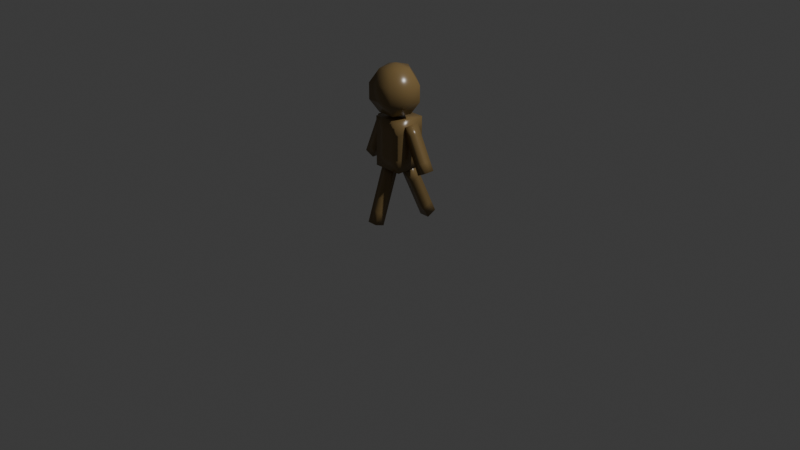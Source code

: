 # Source: person.blend  (saved by Blender 4.3.34; exported with 4.5.12 LTS)
import bpy
from mathutils import Matrix  # noqa: F401  (used for matrix-valued properties, if any)

bpy.ops.wm.read_factory_settings(use_empty=True)
scene = bpy.context.scene
scene.name = 'Scene'

# ---- collections
col_collection = bpy.data.collections.new('Collection'); scene.collection.children.link(col_collection)

# ---- materials (node trees are filled in below, after node groups)
mat_material = bpy.data.materials.new('Material')

# ---- material node trees
mat_material.use_nodes = True; mat_material.node_tree.nodes.clear()
_N = mat_material.node_tree.nodes; _L = mat_material.node_tree.links
n0 = _N.new('ShaderNodeBsdfPrincipled'); n0.name = 'Principled BSDF'; n0.location = (10, 300)
n0.inputs[0].default_value = (0.2229, 0.1479, 0.05847, 1.0)
n0.inputs[2].default_value = 0.2831
n1 = _N.new('ShaderNodeOutputMaterial'); n1.name = 'Material Output'; n1.location = (300, 300)
_L.new(n0.outputs[0], n1.inputs[0])
n1.is_active_output = True

# ---- world
world_world = bpy.data.worlds.new('World'); scene.world = world_world
world_world.use_nodes = True; world_world.node_tree.nodes.clear()
_N = world_world.node_tree.nodes; _L = world_world.node_tree.links
n0 = _N.new('ShaderNodeOutputWorld'); n0.name = 'World Output'; n0.location = (300, 300)
n1 = _N.new('ShaderNodeBackground'); n1.name = 'Background'; n1.location = (10, 300)
n1.inputs[0].default_value = (0.05088, 0.05088, 0.05088, 1.0)
_L.new(n1.outputs[0], n0.inputs[0])
n0.is_active_output = True
world_world.color = (0.05088, 0.05088, 0.05088)
world_world.sun_shadow_jitter_overblur = 0.0

# ---- cameras
cam_camera = bpy.data.cameras.new('Camera')
cam_camera.clip_end = 100.0
cam_camera.ortho_scale = 7.314

# ---- lights
light_light = bpy.data.lights.new('Light', 'POINT')
light_light.energy = 1000.0
light_light.shadow_soft_size = 0.1

# ---- meshes
me_cube_005 = bpy.data.meshes.new('Cube.005')
me_cube_005.from_pydata([(-0.4102, -0.07142, 0.6491), (-0.2222, -0.07142, 1.091), (-0.4102, 0.03861, 0.6491), (-0.2222, 0.03861, 1.091), (-0.3089, -0.07142, 0.606), (-0.1209, -0.07142, 1.048), (-0.3089, 0.03861, 0.606), (-0.1209, 0.03861, 1.048), (-2.024e-08, 0.118, 1.608), (-2.024e-08, 0.2167, 1.472), (-2.024e-08, 0.2167, 1.304), (-2.024e-08, 0.118, 1.168), (0.1518, 0.007686, 1.608), (0.2457, 0.03818, 1.472), (0.2457, 0.03818, 1.304), (0.1518, 0.007686, 1.168), (0.09385, -0.1708, 1.608), (0.1518, -0.2507, 1.472), (0.1518, -0.2507, 1.304), (0.09385, -0.1708, 1.168), (-2.024e-08, -0.04165, 1.66), (-0.09385, -0.1708, 1.608), (-0.1518, -0.2507, 1.472), (-0.1518, -0.2507, 1.304), (-0.09385, -0.1708, 1.168), (-0.1518, 0.007686, 1.608), (-0.2457, 0.03818, 1.472), (-0.2457, 0.03818, 1.304), (-0.1518, 0.007686, 1.168), (-2.024e-08, -0.04165, 1.116), (-0.1566, -0.1566, 0.5923), (-0.1566, -0.1566, 1.111), (-0.1566, 0.1566, 0.5923), (-0.1566, 0.1566, 1.111), (0.1566, -0.1566, 0.5923), (0.1566, -0.1566, 1.111), (0.1566, 0.1566, 0.5923), (0.1566, 0.1566, 1.111), (-0.143, -0.2887, 0.01211), (-0.143, -0.07899, 0.6157), (-0.143, -0.1848, -0.02401), (-0.143, 0.02495, 0.5796), (-0.03295, -0.2887, 0.01211), (-0.03295, -0.07899, 0.6157), (-0.03295, -0.1848, -0.02401), (-0.03295, 0.02495, 0.5796), (0.045, 0.2582, -0.01012), (0.045, -0.0152, 0.5674), (0.045, 0.3577, 0.03696), (0.045, 0.08425, 0.6145), (0.155, 0.2582, -0.01012), (0.155, -0.0152, 0.5674), (0.155, 0.3577, 0.03696), (0.155, 0.08425, 0.6145), (0.3423, -0.07194, 0.6067), (0.122, -0.07194, 1.034), (0.3423, 0.03809, 0.6067), (0.122, 0.03809, 1.034), (0.4401, -0.07194, 0.6571), (0.2198, -0.07194, 1.084), (0.4401, 0.03809, 0.6571), (0.2198, 0.03809, 1.084), (0.2982, -0.07194, 0.6921), (0.2542, -0.07194, 0.7775), (0.2101, -0.07194, 0.8629), (0.1661, -0.07194, 0.9483), (0.1661, 0.03809, 0.9483), (0.2101, 0.03809, 0.8629), (0.2542, 0.03809, 0.7775), (0.2982, 0.03809, 0.6921), (0.2639, 0.03809, 0.9988), (0.3079, 0.03809, 0.9133), (0.352, 0.03809, 0.8279), (0.396, 0.03809, 0.7425), (0.2639, -0.07194, 0.9988), (0.3079, -0.07194, 0.9133), (0.352, -0.07194, 0.8279), (0.396, -0.07194, 0.7425), (-0.3726, -0.07142, 0.7375), (-0.335, -0.07142, 0.826), (-0.2974, -0.07142, 0.9144), (-0.2598, -0.07142, 1.003), (-0.2598, 0.03861, 1.003), (-0.2974, 0.03861, 0.9144), (-0.335, 0.03861, 0.826), (-0.3726, 0.03861, 0.7375), (-0.1585, 0.03861, 0.9598), (-0.1961, 0.03861, 0.8714), (-0.2337, 0.03861, 0.7829), (-0.2713, 0.03861, 0.6945), (-0.1585, -0.07142, 0.9598), (-0.1961, -0.07142, 0.8714), (-0.2337, -0.07142, 0.7829), (-0.2713, -0.07142, 0.6945), (0.045, 0.2035, 0.1054), (0.045, 0.1489, 0.2209), (0.045, 0.09417, 0.3364), (0.045, 0.03949, 0.4519), (0.045, 0.1389, 0.499), (0.045, 0.1936, 0.3835), (0.045, 0.2483, 0.268), (0.045, 0.303, 0.1525), (0.155, 0.1389, 0.499), (0.155, 0.1936, 0.3835), (0.155, 0.2483, 0.268), (0.155, 0.303, 0.1525), (0.155, 0.03949, 0.4519), (0.155, 0.09417, 0.3364), (0.155, 0.1489, 0.2209), (0.155, 0.2035, 0.1054), (-0.143, -0.2468, 0.1328), (-0.143, -0.2048, 0.2535), (-0.143, -0.1629, 0.3743), (-0.143, -0.1209, 0.495), (-0.143, -0.017, 0.4589), (-0.143, -0.05895, 0.3381), (-0.143, -0.1009, 0.2174), (-0.143, -0.1429, 0.09671), (-0.03295, -0.017, 0.4589), (-0.03295, -0.05895, 0.3381), (-0.03295, -0.1009, 0.2174), (-0.03295, -0.1429, 0.09671), (-0.03295, -0.1209, 0.495), (-0.03295, -0.1629, 0.3743), (-0.03295, -0.2048, 0.2535), (-0.03295, -0.2468, 0.1328), (-0.1566, -0.1566, 0.7221), (-0.1566, -0.1566, 0.8519), (-0.1566, -0.1566, 0.9817), (-0.1566, 0.1566, 0.9817), (-0.1566, 0.1566, 0.8519), (-0.1566, 0.1566, 0.7221), (0.1566, 0.1566, 0.9817), (0.1566, 0.1566, 0.8519), (0.1566, 0.1566, 0.7221), (0.1566, -0.1566, 0.9817), (0.1566, -0.1566, 0.8519), (0.1566, -0.1566, 0.7221), (0.0522, 0.1566, 0.5923), (-0.0522, 0.1566, 0.5923), (-0.0522, 0.1566, 1.111), (0.0522, 0.1566, 1.111), (-0.0522, -0.1566, 0.5923), (0.0522, -0.1566, 0.5923), (0.0522, -0.1566, 1.111), (-0.0522, -0.1566, 1.111), (0.0522, -0.1566, 0.7221), (-0.0522, -0.1566, 0.7221), (0.0522, -0.1566, 0.8519), (-0.0522, -0.1566, 0.8519), (0.0522, -0.1566, 0.9817), (-0.0522, -0.1566, 0.9817), (-0.0522, 0.1566, 0.7221), (0.0522, 0.1566, 0.7221), (-0.0522, 0.1566, 0.8519), (0.0522, 0.1566, 0.8519), (-0.0522, 0.1566, 0.9817), (0.0522, 0.1566, 0.9817)], [], [(81, 1, 3, 82), (82, 3, 7, 86), (86, 7, 5, 90), (90, 5, 1, 81), (2, 6, 4, 0), (7, 3, 1, 5), (11, 10, 14, 15), (9, 8, 12, 13), (29, 11, 15), (10, 9, 13, 14), (8, 20, 12), (15, 14, 18, 19), (13, 12, 16, 17), (29, 15, 19), (14, 13, 17, 18), (12, 20, 16), (19, 18, 23, 24), (17, 16, 21, 22), (29, 19, 24), (18, 17, 22, 23), (16, 20, 21), (24, 23, 27, 28), (22, 21, 25, 26), (29, 24, 28), (23, 22, 26, 27), (21, 20, 25), (28, 27, 10, 11), (26, 25, 8, 9), (29, 28, 11), (27, 26, 9, 10), (25, 20, 8), (128, 31, 33, 129), (157, 141, 37, 132), (132, 37, 35, 135), (151, 145, 31, 128), (138, 36, 34, 143), (140, 33, 31, 145), (113, 39, 41, 114), (114, 41, 45, 118), (118, 45, 43, 122), (122, 43, 39, 113), (40, 44, 42, 38), (45, 41, 39, 43), (97, 47, 49, 98), (98, 49, 53, 102), (102, 53, 51, 106), (106, 51, 47, 97), (48, 52, 50, 46), (53, 49, 47, 51), (65, 55, 57, 66), (66, 57, 61, 70), (70, 61, 59, 74), (74, 59, 55, 65), (56, 60, 58, 54), (61, 57, 55, 59), (58, 77, 62, 54), (77, 76, 63, 62), (76, 75, 64, 63), (75, 74, 65, 64), (60, 73, 77, 58), (73, 72, 76, 77), (72, 71, 75, 76), (71, 70, 74, 75), (56, 69, 73, 60), (69, 68, 72, 73), (68, 67, 71, 72), (67, 66, 70, 71), (54, 62, 69, 56), (62, 63, 68, 69), (63, 64, 67, 68), (64, 65, 66, 67), (4, 93, 78, 0), (93, 92, 79, 78), (92, 91, 80, 79), (91, 90, 81, 80), (6, 89, 93, 4), (89, 88, 92, 93), (88, 87, 91, 92), (87, 86, 90, 91), (2, 85, 89, 6), (85, 84, 88, 89), (84, 83, 87, 88), (83, 82, 86, 87), (0, 78, 85, 2), (78, 79, 84, 85), (79, 80, 83, 84), (80, 81, 82, 83), (50, 109, 94, 46), (109, 108, 95, 94), (108, 107, 96, 95), (107, 106, 97, 96), (52, 105, 109, 50), (105, 104, 108, 109), (104, 103, 107, 108), (103, 102, 106, 107), (48, 101, 105, 52), (101, 100, 104, 105), (100, 99, 103, 104), (99, 98, 102, 103), (46, 94, 101, 48), (94, 95, 100, 101), (95, 96, 99, 100), (96, 97, 98, 99), (42, 125, 110, 38), (125, 124, 111, 110), (124, 123, 112, 111), (123, 122, 113, 112), (44, 121, 125, 42), (121, 120, 124, 125), (120, 119, 123, 124), (119, 118, 122, 123), (40, 117, 121, 44), (117, 116, 120, 121), (116, 115, 119, 120), (115, 114, 118, 119), (38, 110, 117, 40), (110, 111, 116, 117), (111, 112, 115, 116), (112, 113, 114, 115), (142, 147, 126, 30), (147, 149, 127, 126), (149, 151, 128, 127), (36, 134, 137, 34), (134, 133, 136, 137), (133, 132, 135, 136), (138, 153, 134, 36), (153, 155, 133, 134), (155, 157, 132, 133), (30, 126, 131, 32), (126, 127, 130, 131), (127, 128, 129, 130), (130, 129, 156, 154), (154, 156, 157, 155), (131, 130, 154, 152), (152, 154, 155, 153), (32, 131, 152, 139), (139, 152, 153, 138), (136, 135, 150, 148), (148, 150, 151, 149), (137, 136, 148, 146), (146, 148, 149, 147), (34, 137, 146, 143), (143, 146, 147, 142), (37, 141, 144, 35), (141, 140, 145, 144), (32, 139, 142, 30), (139, 138, 143, 142), (135, 35, 144, 150), (150, 144, 145, 151), (129, 33, 140, 156), (156, 140, 141, 157)])
me_cube_005.polygons.foreach_set('use_smooth', [True] * 151)
_uv = me_cube_005.uv_layers.new(name='UVMap')
_uv.uv.foreach_set('vector', [0.575, 0.0, 0.625, 0.0, 0.625, 0.25, 0.575, 0.25, 0.575, 0.25, 0.625, 0.25, 0.625, 0.5, 0.575, 0.5, 0.575, 0.5, 0.625, 0.5, 0.625, 0.75, 0.575, 0.75, 0.575, 0.75, 0.625, 0.75, 0.625, 1.0, 0.575, 1.0, 0.125, 0.5, 0.375, 0.5, 0.375, 0.75, 0.125, 0.75, 0.625, 0.5, 0.875, 0.5, 0.875, 0.75, 0.625, 0.75, 0.6, 0.2, 0.6, 0.4, 0.4, 0.4, 0.4, 0.2, 0.6, 0.6, 0.6, 0.8, 0.4, 0.8, 0.4, 0.6, 0.5, 0.0, 0.6, 0.2, 0.4, 0.2, 0.6, 0.4, 0.6, 0.6, 0.4, 0.6, 0.4, 0.4, 0.6, 0.8, 0.5, 1.0, 0.4, 0.8, 0.4, 0.2, 0.4, 0.4, 0.2, 0.4, 0.2, 0.2, 0.4, 0.6, 0.4, 0.8, 0.2, 0.8, 0.2, 0.6, 0.3, 0.0, 0.4, 0.2, 0.2, 0.2, 0.4, 0.4, 0.4, 0.6, 0.2, 0.6, 0.2, 0.4, 0.4, 0.8, 0.3, 1.0, 0.2, 0.8, 0.2, 0.2, 0.2, 0.4, 0.0, 0.4, 0.0, 0.2, 0.2, 0.6, 0.2, 0.8, 0.0, 0.8, 0.0, 0.6, 0.1, 0.0, 0.2, 0.2, 0.0, 0.2, 0.2, 0.4, 0.2, 0.6, 0.0, 0.6, 0.0, 0.4, 0.2, 0.8, 0.1, 1.0, 0.0, 0.8, 1.0, 0.2, 1.0, 0.4, 0.8, 0.4, 0.8, 0.2, 1.0, 0.6, 1.0, 0.8, 0.8, 0.8, 0.8, 0.6, 0.9, 0.0, 1.0, 0.2, 0.8, 0.2, 1.0, 0.4, 1.0, 0.6, 0.8, 0.6, 0.8, 0.4, 1.0, 0.8, 0.9, 1.0, 0.8, 0.8, 0.8, 0.2, 0.8, 0.4, 0.6, 0.4, 0.6, 0.2, 0.8, 0.6, 0.8, 0.8, 0.6, 0.8, 0.6, 0.6, 0.7, 0.0, 0.8, 0.2, 0.6, 0.2, 0.8, 0.4, 0.8, 0.6, 0.6, 0.6, 0.6, 0.4, 0.8, 0.8, 0.7, 1.0, 0.6, 0.8, 0.5625, 0.0, 0.625, 0.0, 0.625, 0.25, 0.5625, 0.25, 0.5625, 0.4167, 0.625, 0.4167, 0.625, 0.5, 0.5625, 0.5, 0.5625, 0.5, 0.625, 0.5, 0.625, 0.75, 0.5625, 0.75, 0.5625, 0.9167, 0.625, 0.9167, 0.625, 1.0, 0.5625, 1.0, 0.2917, 0.5, 0.375, 0.5, 0.375, 0.75, 0.2917, 0.75, 0.7917, 0.5, 0.875, 0.5, 0.875, 0.75, 0.7917, 0.75, 0.575, 0.0, 0.625, 0.0, 0.625, 0.25, 0.575, 0.25, 0.575, 0.25, 0.625, 0.25, 0.625, 0.5, 0.575, 0.5, 0.575, 0.5, 0.625, 0.5, 0.625, 0.75, 0.575, 0.75, 0.575, 0.75, 0.625, 0.75, 0.625, 1.0, 0.575, 1.0, 0.125, 0.5, 0.375, 0.5, 0.375, 0.75, 0.125, 0.75, 0.625, 0.5, 0.875, 0.5, 0.875, 0.75, 0.625, 0.75, 0.575, 0.0, 0.625, 0.0, 0.625, 0.25, 0.575, 0.25, 0.575, 0.25, 0.625, 0.25, 0.625, 0.5, 0.575, 0.5, 0.575, 0.5, 0.625, 0.5, 0.625, 0.75, 0.575, 0.75, 0.575, 0.75, 0.625, 0.75, 0.625, 1.0, 0.575, 1.0, 0.125, 0.5, 0.375, 0.5, 0.375, 0.75, 0.125, 0.75, 0.625, 0.5, 0.875, 0.5, 0.875, 0.75, 0.625, 0.75, 0.575, 0.0, 0.625, 0.0, 0.625, 0.25, 0.575, 0.25, 0.575, 0.25, 0.625, 0.25, 0.625, 0.5, 0.575, 0.5, 0.575, 0.5, 0.625, 0.5, 0.625, 0.75, 0.575, 0.75, 0.575, 0.75, 0.625, 0.75, 0.625, 1.0, 0.575, 1.0, 0.125, 0.5, 0.375, 0.5, 0.375, 0.75, 0.125, 0.75, 0.625, 0.5, 0.875, 0.5, 0.875, 0.75, 0.625, 0.75, 0.375, 0.75, 0.425, 0.75, 0.425, 1.0, 0.375, 1.0, 0.425, 0.75, 0.475, 0.75, 0.475, 1.0, 0.425, 1.0, 0.475, 0.75, 0.525, 0.75, 0.525, 1.0, 0.475, 1.0, 0.525, 0.75, 0.575, 0.75, 0.575, 1.0, 0.525, 1.0, 0.375, 0.5, 0.425, 0.5, 0.425, 0.75, 0.375, 0.75, 0.425, 0.5, 0.475, 0.5, 0.475, 0.75, 0.425, 0.75, 0.475, 0.5, 0.525, 0.5, 0.525, 0.75, 0.475, 0.75, 0.525, 0.5, 0.575, 0.5, 0.575, 0.75, 0.525, 0.75, 0.375, 0.25, 0.425, 0.25, 0.425, 0.5, 0.375, 0.5, 0.425, 0.25, 0.475, 0.25, 0.475, 0.5, 0.425, 0.5, 0.475, 0.25, 0.525, 0.25, 0.525, 0.5, 0.475, 0.5, 0.525, 0.25, 0.575, 0.25, 0.575, 0.5, 0.525, 0.5, 0.375, 0.0, 0.425, 0.0, 0.425, 0.25, 0.375, 0.25, 0.425, 0.0, 0.475, 0.0, 0.475, 0.25, 0.425, 0.25, 0.475, 0.0, 0.525, 0.0, 0.525, 0.25, 0.475, 0.25, 0.525, 0.0, 0.575, 0.0, 0.575, 0.25, 0.525, 0.25, 0.375, 0.75, 0.425, 0.75, 0.425, 1.0, 0.375, 1.0, 0.425, 0.75, 0.475, 0.75, 0.475, 1.0, 0.425, 1.0, 0.475, 0.75, 0.525, 0.75, 0.525, 1.0, 0.475, 1.0, 0.525, 0.75, 0.575, 0.75, 0.575, 1.0, 0.525, 1.0, 0.375, 0.5, 0.425, 0.5, 0.425, 0.75, 0.375, 0.75, 0.425, 0.5, 0.475, 0.5, 0.475, 0.75, 0.425, 0.75, 0.475, 0.5, 0.525, 0.5, 0.525, 0.75, 0.475, 0.75, 0.525, 0.5, 0.575, 0.5, 0.575, 0.75, 0.525, 0.75, 0.375, 0.25, 0.425, 0.25, 0.425, 0.5, 0.375, 0.5, 0.425, 0.25, 0.475, 0.25, 0.475, 0.5, 0.425, 0.5, 0.475, 0.25, 0.525, 0.25, 0.525, 0.5, 0.475, 0.5, 0.525, 0.25, 0.575, 0.25, 0.575, 0.5, 0.525, 0.5, 0.375, 0.0, 0.425, 0.0, 0.425, 0.25, 0.375, 0.25, 0.425, 0.0, 0.475, 0.0, 0.475, 0.25, 0.425, 0.25, 0.475, 0.0, 0.525, 0.0, 0.525, 0.25, 0.475, 0.25, 0.525, 0.0, 0.575, 0.0, 0.575, 0.25, 0.525, 0.25, 0.375, 0.75, 0.425, 0.75, 0.425, 1.0, 0.375, 1.0, 0.425, 0.75, 0.475, 0.75, 0.475, 1.0, 0.425, 1.0, 0.475, 0.75, 0.525, 0.75, 0.525, 1.0, 0.475, 1.0, 0.525, 0.75, 0.575, 0.75, 0.575, 1.0, 0.525, 1.0, 0.375, 0.5, 0.425, 0.5, 0.425, 0.75, 0.375, 0.75, 0.425, 0.5, 0.475, 0.5, 0.475, 0.75, 0.425, 0.75, 0.475, 0.5, 0.525, 0.5, 0.525, 0.75, 0.475, 0.75, 0.525, 0.5, 0.575, 0.5, 0.575, 0.75, 0.525, 0.75, 0.375, 0.25, 0.425, 0.25, 0.425, 0.5, 0.375, 0.5, 0.425, 0.25, 0.475, 0.25, 0.475, 0.5, 0.425, 0.5, 0.475, 0.25, 0.525, 0.25, 0.525, 0.5, 0.475, 0.5, 0.525, 0.25, 0.575, 0.25, 0.575, 0.5, 0.525, 0.5, 0.375, 0.0, 0.425, 0.0, 0.425, 0.25, 0.375, 0.25, 0.425, 0.0, 0.475, 0.0, 0.475, 0.25, 0.425, 0.25, 0.475, 0.0, 0.525, 0.0, 0.525, 0.25, 0.475, 0.25, 0.525, 0.0, 0.575, 0.0, 0.575, 0.25, 0.525, 0.25, 0.375, 0.75, 0.425, 0.75, 0.425, 1.0, 0.375, 1.0, 0.425, 0.75, 0.475, 0.75, 0.475, 1.0, 0.425, 1.0, 0.475, 0.75, 0.525, 0.75, 0.525, 1.0, 0.475, 1.0, 0.525, 0.75, 0.575, 0.75, 0.575, 1.0, 0.525, 1.0, 0.375, 0.5, 0.425, 0.5, 0.425, 0.75, 0.375, 0.75, 0.425, 0.5, 0.475, 0.5, 0.475, 0.75, 0.425, 0.75, 0.475, 0.5, 0.525, 0.5, 0.525, 0.75, 0.475, 0.75, 0.525, 0.5, 0.575, 0.5, 0.575, 0.75, 0.525, 0.75, 0.375, 0.25, 0.425, 0.25, 0.425, 0.5, 0.375, 0.5, 0.425, 0.25, 0.475, 0.25, 0.475, 0.5, 0.425, 0.5, 0.475, 0.25, 0.525, 0.25, 0.525, 0.5, 0.475, 0.5, 0.525, 0.25, 0.575, 0.25, 0.575, 0.5, 0.525, 0.5, 0.375, 0.0, 0.425, 0.0, 0.425, 0.25, 0.375, 0.25, 0.425, 0.0, 0.475, 0.0, 0.475, 0.25, 0.425, 0.25, 0.475, 0.0, 0.525, 0.0, 0.525, 0.25, 0.475, 0.25, 0.525, 0.0, 0.575, 0.0, 0.575, 0.25, 0.525, 0.25, 0.375, 0.9167, 0.4375, 0.9167, 0.4375, 1.0, 0.375, 1.0, 0.4375, 0.9167, 0.5, 0.9167, 0.5, 1.0, 0.4375, 1.0, 0.5, 0.9167, 0.5625, 0.9167, 0.5625, 1.0, 0.5, 1.0, 0.375, 0.5, 0.4375, 0.5, 0.4375, 0.75, 0.375, 0.75, 0.4375, 0.5, 0.5, 0.5, 0.5, 0.75, 0.4375, 0.75, 0.5, 0.5, 0.5625, 0.5, 0.5625, 0.75, 0.5, 0.75, 0.375, 0.4167, 0.4375, 0.4167, 0.4375, 0.5, 0.375, 0.5, 0.4375, 0.4167, 0.5, 0.4167, 0.5, 0.5, 0.4375, 0.5, 0.5, 0.4167, 0.5625, 0.4167, 0.5625, 0.5, 0.5, 0.5, 0.375, 0.0, 0.4375, 0.0, 0.4375, 0.25, 0.375, 0.25, 0.4375, 0.0, 0.5, 0.0, 0.5, 0.25, 0.4375, 0.25, 0.5, 0.0, 0.5625, 0.0, 0.5625, 0.25, 0.5, 0.25, 0.5, 0.25, 0.5625, 0.25, 0.5625, 0.3333, 0.5, 0.3333, 0.5, 0.3333, 0.5625, 0.3333, 0.5625, 0.4167, 0.5, 0.4167, 0.4375, 0.25, 0.5, 0.25, 0.5, 0.3333, 0.4375, 0.3333, 0.4375, 0.3333, 0.5, 0.3333, 0.5, 0.4167, 0.4375, 0.4167, 0.375, 0.25, 0.4375, 0.25, 0.4375, 0.3333, 0.375, 0.3333, 0.375, 0.3333, 0.4375, 0.3333, 0.4375, 0.4167, 0.375, 0.4167, 0.5, 0.75, 0.5625, 0.75, 0.5625, 0.8333, 0.5, 0.8333, 0.5, 0.8333, 0.5625, 0.8333, 0.5625, 0.9167, 0.5, 0.9167, 0.4375, 0.75, 0.5, 0.75, 0.5, 0.8333, 0.4375, 0.8333, 0.4375, 0.8333, 0.5, 0.8333, 0.5, 0.9167, 0.4375, 0.9167, 0.375, 0.75, 0.4375, 0.75, 0.4375, 0.8333, 0.375, 0.8333, 0.375, 0.8333, 0.4375, 0.8333, 0.4375, 0.9167, 0.375, 0.9167, 0.625, 0.5, 0.7083, 0.5, 0.7083, 0.75, 0.625, 0.75, 0.7083, 0.5, 0.7917, 0.5, 0.7917, 0.75, 0.7083, 0.75, 0.125, 0.5, 0.2083, 0.5, 0.2083, 0.75, 0.125, 0.75, 0.2083, 0.5, 0.2917, 0.5, 0.2917, 0.75, 0.2083, 0.75, 0.5625, 0.75, 0.625, 0.75, 0.625, 0.8333, 0.5625, 0.8333, 0.5625, 0.8333, 0.625, 0.8333, 0.625, 0.9167, 0.5625, 0.9167, 0.5625, 0.25, 0.625, 0.25, 0.625, 0.3333, 0.5625, 0.3333, 0.5625, 0.3333, 0.625, 0.3333, 0.625, 0.4167, 0.5625, 0.4167])
me_cube_005.materials.append(mat_material)
me_cube_005.update()

# ---- objects
ob_light = bpy.data.objects.new('Light', light_light)
ob_camera = bpy.data.objects.new('Camera', cam_camera)
ob_cube_004 = bpy.data.objects.new('Cube.004', me_cube_005)

# ---- transforms, parenting, visibility, modifiers, constraints
ob_light.location = (4.076, 1.005, 5.904)
ob_light.rotation_euler = (0.6503, 0.05522, 1.866)
ob_light.lock_rotations_4d = False
ob_light.empty_display_type = 'ARROWS'
ob_light.color = (0.0, 0.0, 0.0, 0.0)
ob_light.lineart.crease_threshold = 0.0
ob_camera.location = (7.359, -6.926, 4.958)
ob_camera.rotation_euler = (1.109, 0.0, 0.8149)
ob_camera.lock_rotations_4d = False
ob_camera.empty_display_type = 'ARROWS'
ob_camera.color = (0.0, 0.0, 0.0, 0.0)
ob_camera.display_type = 'WIRE'
ob_camera.lineart.crease_threshold = 0.0
ob_cube_004.location = (0.0, 0.0, 0.0)

# ---- collection membership
col_collection.objects.link(ob_light)
col_collection.objects.link(ob_camera)
col_collection.objects.link(ob_cube_004)

# ---- scene / render settings (as saved in the file)
scene.camera = ob_camera
scene.frame_start = 1; scene.frame_end = 250; scene.frame_set(1)
scene.render.engine = 'BLENDER_EEVEE_NEXT'
bpy.context.view_layer.update()
